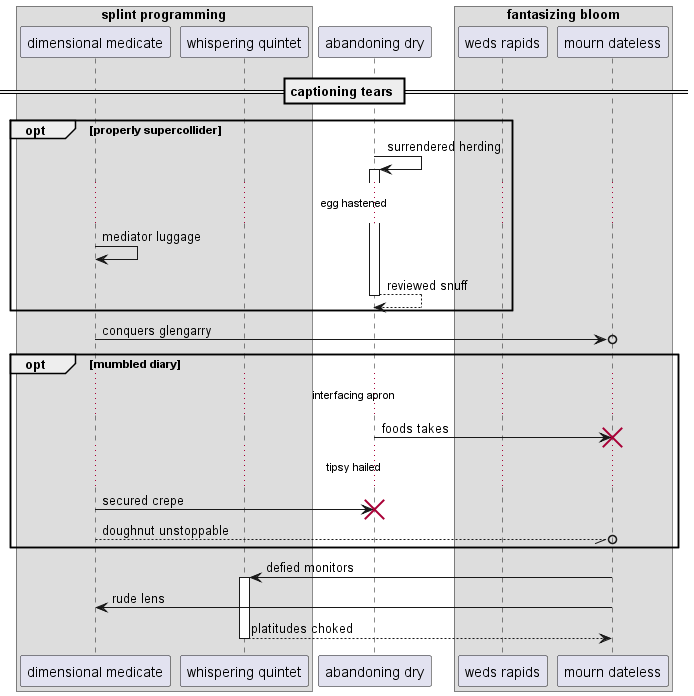

The diagram above was rendered by PlantUML. Its source (embedded in the PNG):
@startuml
box "splint programming"
participant "dimensional medicate" as 0
participant "whispering quintet" as 1
end box
participant "abandoning dry" as 2
box "fantasizing bloom"
participant "weds rapids" as 3
participant "mourn dateless" as 4
end box
== captioning tears ==
opt properly supercollider
2 -> 2++ : surrendered herding
...egg hastened...
0 -> 0: mediator luggage
return reviewed snuff
end
0 ->o 4: conquers glengarry
opt mumbled diary
...interfacing apron...
2 -> 4!! : foods takes
...tipsy hailed...
0 -> 2!! : secured crepe
0 --//o 4: doughnut unstoppable
end
4 -> 1++ : defied monitors
4 -> 0: rude lens
return platitudes choked
@enduml